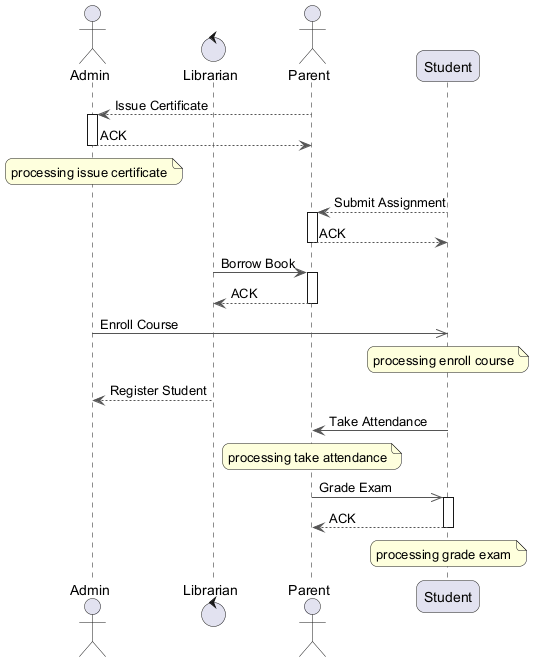

The diagram above was rendered by PlantUML. Its source (embedded in the PNG):
@startuml
skinparam backgroundColor #FFFFFF
skinparam roundCorner 15
skinparam ArrowColor #555555
actor "Admin" as A
control "Librarian" as L
actor "Parent" as P
participant "Student" as S
P --> A : Issue Certificate
activate A
A --> P : ACK
deactivate A
note over A : processing issue certificate
S --> P : Submit Assignment
activate P
P --> S : ACK
deactivate P
L -> P : Borrow Book
activate P
P --> L : ACK
deactivate P
A ->> S : Enroll Course
note over S : processing enroll course
L --> A : Register Student
S -> P : Take Attendance
note over P : processing take attendance
P ->> S : Grade Exam
activate S
S --> P : ACK
deactivate S
note over S : processing grade exam
@enduml